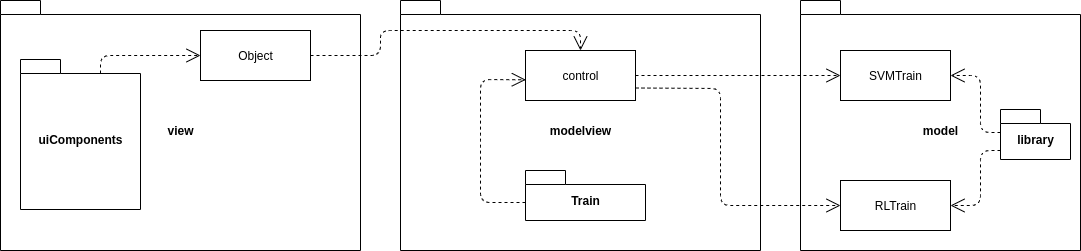

The diagram above was exported from draw.io. Its source (the exported page's mxGraphModel, read from the mxfile embedded in the PNG):
<mxGraphModel dx="1422" dy="818" grid="1" gridSize="10" guides="1" tooltips="1" connect="1" arrows="1" fold="1" page="1" pageScale="1" pageWidth="1169" pageHeight="827" math="0" shadow="0">
  <root>
    <mxCell id="0" />
    <mxCell id="1" parent="0" />
    <mxCell id="74A8kQC3sfLGQk8BCWmW-1" value="view" style="shape=folder;fontStyle=1;spacingTop=10;tabWidth=40;tabHeight=14;tabPosition=left;html=1;" parent="1" vertex="1">
      <mxGeometry x="40" y="280" width="360" height="250" as="geometry" />
    </mxCell>
    <mxCell id="74A8kQC3sfLGQk8BCWmW-2" value="modelview" style="shape=folder;fontStyle=1;spacingTop=10;tabWidth=40;tabHeight=14;tabPosition=left;html=1;" parent="1" vertex="1">
      <mxGeometry x="440" y="280" width="360" height="250" as="geometry" />
    </mxCell>
    <mxCell id="74A8kQC3sfLGQk8BCWmW-3" value="model" style="shape=folder;fontStyle=1;spacingTop=10;tabWidth=40;tabHeight=14;tabPosition=left;html=1;" parent="1" vertex="1">
      <mxGeometry x="840" y="280" width="280" height="250" as="geometry" />
    </mxCell>
    <mxCell id="tfn4iJBFSUoRdlDE7zDY-1" value="uiComponents" style="shape=folder;fontStyle=1;spacingTop=10;tabWidth=40;tabHeight=14;tabPosition=left;html=1;" parent="1" vertex="1">
      <mxGeometry x="60" y="339" width="120" height="150" as="geometry" />
    </mxCell>
    <mxCell id="tfn4iJBFSUoRdlDE7zDY-3" value="" style="endArrow=open;endSize=12;dashed=1;html=1;entryX=0;entryY=0.5;entryDx=0;entryDy=0;exitX=0;exitY=0;exitDx=80;exitDy=14;exitPerimeter=0;" parent="1" source="tfn4iJBFSUoRdlDE7zDY-1" target="lWEVKqjgiCwq17FXc3AR-1" edge="1">
      <mxGeometry width="160" relative="1" as="geometry">
        <mxPoint x="180" y="404.8" as="sourcePoint" />
        <mxPoint x="290" y="335" as="targetPoint" />
        <Array as="points">
          <mxPoint x="140" y="335" />
        </Array>
      </mxGeometry>
    </mxCell>
    <mxCell id="mJwWEtCxxL1S33Eahdq5-1" value="control" style="html=1;" parent="1" vertex="1">
      <mxGeometry x="565" y="330" width="110" height="50" as="geometry" />
    </mxCell>
    <mxCell id="mJwWEtCxxL1S33Eahdq5-2" value="" style="endArrow=open;endSize=12;dashed=1;html=1;exitX=1;exitY=0.5;exitDx=0;exitDy=0;entryX=0.5;entryY=0;entryDx=0;entryDy=0;" parent="1" source="lWEVKqjgiCwq17FXc3AR-1" target="mJwWEtCxxL1S33Eahdq5-1" edge="1">
      <mxGeometry x="0.0001" y="15" width="160" relative="1" as="geometry">
        <mxPoint x="339.98" y="340" as="sourcePoint" />
        <mxPoint x="650" y="320" as="targetPoint" />
        <Array as="points">
          <mxPoint x="420" y="335" />
          <mxPoint x="420" y="310" />
          <mxPoint x="620" y="310" />
        </Array>
        <mxPoint as="offset" />
      </mxGeometry>
    </mxCell>
    <mxCell id="mJwWEtCxxL1S33Eahdq5-3" value="Train" style="shape=folder;fontStyle=1;spacingTop=10;tabWidth=40;tabHeight=14;tabPosition=left;html=1;" parent="1" vertex="1">
      <mxGeometry x="565" y="450" width="120" height="50" as="geometry" />
    </mxCell>
    <mxCell id="mJwWEtCxxL1S33Eahdq5-4" value="" style="endArrow=open;endSize=12;dashed=1;html=1;exitX=0;exitY=0;exitDx=0;exitDy=32;exitPerimeter=0;entryX=0.003;entryY=0.586;entryDx=0;entryDy=0;entryPerimeter=0;" parent="1" source="mJwWEtCxxL1S33Eahdq5-3" target="mJwWEtCxxL1S33Eahdq5-1" edge="1">
      <mxGeometry width="160" relative="1" as="geometry">
        <mxPoint x="340" y="350" as="sourcePoint" />
        <mxPoint x="500" y="350" as="targetPoint" />
        <Array as="points">
          <mxPoint x="520" y="482" />
          <mxPoint x="520" y="420" />
          <mxPoint x="520" y="359" />
        </Array>
      </mxGeometry>
    </mxCell>
    <mxCell id="mJwWEtCxxL1S33Eahdq5-5" value="library" style="shape=folder;fontStyle=1;spacingTop=10;tabWidth=40;tabHeight=14;tabPosition=left;html=1;" parent="1" vertex="1">
      <mxGeometry x="1040" y="389" width="70" height="50" as="geometry" />
    </mxCell>
    <mxCell id="mJwWEtCxxL1S33Eahdq5-6" value="RLTrain" style="html=1;" parent="1" vertex="1">
      <mxGeometry x="880" y="460" width="110" height="50" as="geometry" />
    </mxCell>
    <mxCell id="mJwWEtCxxL1S33Eahdq5-7" value="SVMTrain" style="html=1;" parent="1" vertex="1">
      <mxGeometry x="880" y="330" width="110" height="50" as="geometry" />
    </mxCell>
    <mxCell id="mJwWEtCxxL1S33Eahdq5-10" value="" style="endArrow=open;endSize=12;dashed=1;html=1;exitX=0;exitY=0;exitDx=0;exitDy=23;exitPerimeter=0;entryX=1;entryY=0.5;entryDx=0;entryDy=0;" parent="1" source="mJwWEtCxxL1S33Eahdq5-5" target="mJwWEtCxxL1S33Eahdq5-7" edge="1">
      <mxGeometry width="160" relative="1" as="geometry">
        <mxPoint x="790" y="470" as="sourcePoint" />
        <mxPoint x="950" y="470" as="targetPoint" />
        <Array as="points">
          <mxPoint x="1020" y="412" />
          <mxPoint x="1020" y="355" />
        </Array>
      </mxGeometry>
    </mxCell>
    <mxCell id="mJwWEtCxxL1S33Eahdq5-11" value="" style="endArrow=open;endSize=12;dashed=1;html=1;exitX=0;exitY=0;exitDx=0;exitDy=41;exitPerimeter=0;entryX=1;entryY=0.5;entryDx=0;entryDy=0;" parent="1" source="mJwWEtCxxL1S33Eahdq5-5" target="mJwWEtCxxL1S33Eahdq5-6" edge="1">
      <mxGeometry width="160" relative="1" as="geometry">
        <mxPoint x="790" y="470" as="sourcePoint" />
        <mxPoint x="950" y="470" as="targetPoint" />
        <Array as="points">
          <mxPoint x="1020" y="430" />
          <mxPoint x="1020" y="485" />
        </Array>
      </mxGeometry>
    </mxCell>
    <mxCell id="mJwWEtCxxL1S33Eahdq5-12" value="" style="endArrow=open;endSize=12;dashed=1;html=1;exitX=1;exitY=0.75;exitDx=0;exitDy=0;entryX=0;entryY=0.5;entryDx=0;entryDy=0;" parent="1" source="mJwWEtCxxL1S33Eahdq5-1" target="mJwWEtCxxL1S33Eahdq5-6" edge="1">
      <mxGeometry width="160" relative="1" as="geometry">
        <mxPoint x="790" y="470" as="sourcePoint" />
        <mxPoint x="950" y="470" as="targetPoint" />
        <Array as="points">
          <mxPoint x="760" y="368" />
          <mxPoint x="760" y="485" />
        </Array>
      </mxGeometry>
    </mxCell>
    <mxCell id="mJwWEtCxxL1S33Eahdq5-13" value="" style="endArrow=open;endSize=12;dashed=1;html=1;exitX=1;exitY=0.5;exitDx=0;exitDy=0;entryX=0;entryY=0.5;entryDx=0;entryDy=0;" parent="1" source="mJwWEtCxxL1S33Eahdq5-1" target="mJwWEtCxxL1S33Eahdq5-7" edge="1">
      <mxGeometry width="160" relative="1" as="geometry">
        <mxPoint x="790" y="470" as="sourcePoint" />
        <mxPoint x="950" y="470" as="targetPoint" />
      </mxGeometry>
    </mxCell>
    <mxCell id="lWEVKqjgiCwq17FXc3AR-1" value="Object" style="html=1;" parent="1" vertex="1">
      <mxGeometry x="240" y="310" width="110" height="50" as="geometry" />
    </mxCell>
  </root>
</mxGraphModel>